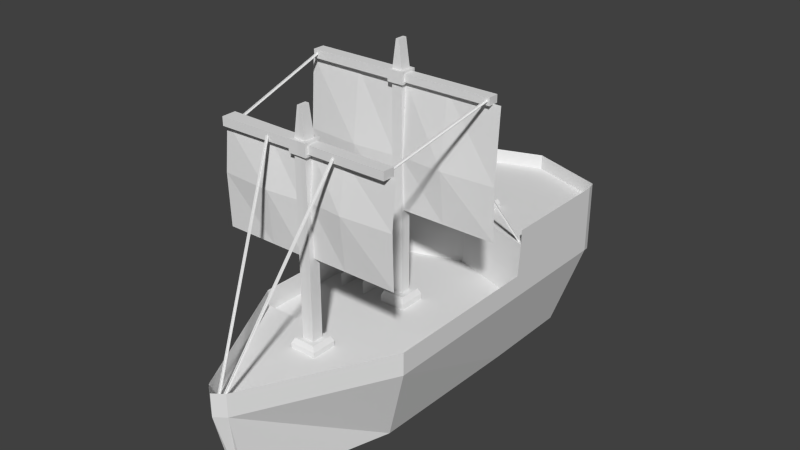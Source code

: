 # Source: ship.blend  (saved by Blender 2.62.0; exported with 4.5.12 LTS)
import bpy
from mathutils import Matrix  # noqa: F401  (used for matrix-valued properties, if any)

bpy.ops.wm.read_factory_settings(use_empty=True)
scene = bpy.context.scene
scene.name = 'Scene'

# ---- collections
col_collection_1 = bpy.data.collections.new('Collection 1'); scene.collection.children.link(col_collection_1)

# ---- world
world_world = bpy.data.worlds.new('World'); scene.world = world_world
world_world.color = (0.05088, 0.05088, 0.05088)
world_world.use_sun_shadow = False
world_world.sun_shadow_jitter_overblur = 0.0
world_world.cycles.sampling_method = 'MANUAL'
world_world.cycles.sample_map_resolution = 256

# ---- meshes
me_cube = bpy.data.meshes.new('Cube')
me_cube.from_pydata([(1.1, 1.097, -1.113), (-1.108, 1.097, -1.113), (1.1, 1.097, 1.095), (-1.108, 1.097, 1.095), (1.0, -0.8421, -1.0), (-1.0, -0.8421, -1.0), (1.0, -0.8421, 1.0), (-1.0, -0.8421, 1.0), (-1.518, -0.7997, -1.518), (-1.518, -0.7997, 1.518), (1.518, -0.7997, -1.518), (1.518, -0.7998, 1.518), (-1.518, -1.275, 1.518), (-1.518, -1.275, -1.518), (1.517, -1.275, 1.518), (1.518, -1.275, -1.518), (-0.004188, 1.097, -1.113), (-0.004188, 1.097, 1.095), (-5.96e-08, -0.8421, -1.0), (-3.576e-07, -0.8421, 1.0), (-2.98e-07, -0.7997, 1.518), (1.192e-07, -0.7997, -1.518), (-6.557e-07, -1.275, 1.518), (5.96e-08, -1.275, -1.518), (1.1, 1.097, -0.008582), (-1.108, 1.097, -0.008582), (1.0, -0.8421, 0.0), (-1.0, -0.8421, 0.0), (-1.518, -0.7997, 0.0), (1.518, -0.7997, 0.0), (-1.518, -1.275, 0.0), (1.518, -1.275, 0.0), (-0.004188, 1.097, -0.008582), (-2.98e-07, -1.275, 0.0), (1.1, 0.6059, -1.113), (-1.108, 0.6059, -1.113), (1.1, 0.6059, 1.095), (-1.108, 0.6059, 1.095), (-0.004188, 0.6059, -1.113), (-0.004188, 0.6059, 1.095), (1.1, 0.6059, -0.008582), (-1.108, 0.6059, -0.008582), (1.1, 0.817, 6.304), (-0.004188, 0.817, 6.304), (-0.004188, 1.097, 6.304), (1.1, 1.097, 6.304), (-6.317, 0.817, 1.095), (-6.317, 0.817, -0.008583), (-6.317, 1.097, -0.008583), (-6.317, 1.097, 1.095), (-1.108, 0.817, -6.321), (-0.004188, 0.817, -6.321), (-0.004188, 1.097, -6.321), (-1.108, 1.097, -6.321), (6.308, 0.817, -1.113), (6.308, 0.817, -0.008584), (6.308, 1.097, -0.008584), (6.308, 1.097, -1.113), (-4.533, 0.817, 4.352), (-3.958, 0.817, 4.927), (-3.958, 1.097, 4.927), (-4.533, 1.097, 4.352), (4.356, 0.8727, 4.52), (4.931, 0.8727, 3.945), (4.931, 1.097, 3.945), (4.356, 1.097, 4.52), (4.525, 0.8727, -4.369), (3.95, 0.8727, -4.944), (3.95, 1.097, -4.944), (4.525, 1.097, -4.369), (-4.365, 0.8727, -4.537), (-4.939, 0.8727, -3.963), (-4.939, 1.097, -3.963), (-4.365, 1.097, -4.537), (-0.004188, 1.097, 6.962), (1.1, 1.097, 6.962), (1.1, 0.817, 6.962), (-0.004188, 0.817, 6.962), (-4.344, 1.097, 5.313), (-4.344, 0.817, 5.313), (-4.533, 0.817, 4.352), (-4.533, 1.097, 4.352), (-4.919, 1.097, 4.738), (-4.919, 0.817, 4.738), (-6.779, 1.097, -0.008583), (-6.779, 1.097, 1.095), (-6.779, 0.817, 1.095), (-6.779, 0.817, -0.008583), (-5.352, 1.097, -4.375), (-4.777, 1.097, -4.95), (-4.777, 0.8727, -4.95), (-5.352, 0.8727, -4.375), (-0.004188, 1.097, -6.821), (-1.108, 1.097, -6.821), (-1.108, 0.817, -6.821), (-0.004188, 0.817, -6.821), (4.367, 1.097, -5.339), (4.942, 1.097, -4.764), (4.942, 0.8727, -4.764), (4.367, 0.8727, -5.339), (6.874, 1.097, -0.008584), (6.874, 1.097, -1.113), (6.874, 0.817, -1.113), (6.874, 0.817, -0.008584), (5.363, 1.097, 4.378), (4.788, 1.097, 4.952), (4.788, 0.8727, 4.952), (5.363, 0.8727, 4.378)], [], [(6, 19, 20, 11), (19, 7, 9, 20), (5, 18, 21, 8), (18, 4, 10, 21), (12, 22, 20, 9), (22, 14, 11, 20), (15, 23, 21, 10), (23, 13, 8, 21), (7, 27, 28, 9), (27, 5, 8, 28), (4, 26, 29, 10), (26, 6, 11, 29), (9, 28, 30, 12), (28, 8, 13, 30), (14, 31, 29, 11), (31, 15, 10, 29), (24, 0, 16, 32), (32, 17, 2, 24), (1, 25, 32, 16), (25, 3, 17, 32), (22, 33, 31, 14), (33, 23, 15, 31), (12, 30, 33, 22), (30, 13, 23, 33), (18, 38, 34, 4), (5, 35, 38, 18), (19, 39, 37, 7), (6, 36, 39, 19), (26, 40, 36, 6), (4, 34, 40, 26), (41, 27, 7, 37), (35, 5, 27, 41), (39, 36, 42, 43), (17, 39, 43, 44), (36, 2, 45, 42), (2, 17, 44, 45), (41, 37, 46, 47), (25, 41, 47, 48), (37, 3, 49, 46), (3, 25, 48, 49), (38, 35, 50, 51), (16, 38, 51, 52), (35, 1, 53, 50), (1, 16, 52, 53), (40, 34, 54, 55), (24, 40, 55, 56), (34, 0, 57, 54), (0, 24, 56, 57), (37, 39, 59, 58), (39, 17, 60, 59), (3, 37, 58, 61), (17, 3, 61, 60), (59, 60, 61, 58), (36, 40, 63, 62), (40, 24, 64, 63), (2, 36, 62, 65), (24, 2, 65, 64), (34, 38, 67, 66), (38, 16, 68, 67), (0, 34, 66, 69), (16, 0, 69, 68), (35, 41, 71, 70), (41, 25, 72, 71), (1, 35, 70, 73), (25, 1, 73, 72), (45, 44, 74, 75), (43, 42, 76, 77), (76, 75, 74, 77), (77, 74, 78, 79), (43, 77, 79, 59), (74, 44, 60, 78), (44, 43, 59, 60), (60, 59, 80, 81), (78, 60, 81, 82), (59, 79, 83, 80), (79, 78, 82, 83), (49, 48, 84, 85), (47, 46, 86, 87), (84, 87, 86, 85), (72, 73, 89, 88), (71, 72, 88, 91), (70, 71, 91, 90), (89, 90, 91, 88), (53, 52, 92, 93), (50, 53, 93, 94), (51, 50, 94, 95), (94, 93, 92, 95), (68, 69, 97, 96), (67, 68, 96, 99), (66, 67, 99, 98), (99, 96, 97, 98), (57, 56, 100, 101), (54, 57, 101, 102), (56, 55, 103, 100), (55, 54, 102, 103), (102, 101, 100, 103), (64, 65, 105, 104), (65, 62, 106, 105), (62, 63, 107, 106), (107, 104, 105, 106), (83, 82, 85, 86), (80, 83, 86, 46), (82, 81, 49, 85), (81, 80, 46, 49), (49, 46, 86, 85), (87, 84, 88, 91), (47, 87, 91, 71), (84, 48, 72, 88), (48, 47, 71, 72), (90, 89, 93, 94), (70, 90, 94, 50), (89, 73, 53, 93), (73, 70, 50, 53), (95, 92, 96, 99), (51, 95, 99, 67), (92, 52, 68, 96), (52, 51, 67, 68), (98, 97, 101, 102), (66, 98, 102, 54), (97, 69, 57, 101), (69, 66, 54, 57), (107, 63, 55, 103), (104, 107, 103, 100), (64, 104, 100, 56), (63, 64, 56, 55), (76, 42, 62, 106), (75, 76, 106, 105), (45, 75, 105, 65), (42, 45, 65, 62)])
_uv = me_cube.uv_layers.new(name='UVMap')
_uv.uv.foreach_set('vector', [0.6797, 0.668, 0.6797, 0.668, 0.6797, 0.668, 0.6797, 0.6641, 0.6797, 0.668, 0.6797, 0.6719, 0.6797, 0.6719, 0.6797, 0.668, 0.6875, 0.6719, 0.6875, 0.668, 0.6875, 0.668, 0.6875, 0.6719, 0.6875, 0.668, 0.6875, 0.668, 0.6875, 0.6641, 0.6875, 0.668, 0.6602, 0.6758, 0.6602, 0.6719, 0.6602, 0.6719, 0.6602, 0.6758, 0.6602, 0.6719, 0.6602, 0.6719, 0.6602, 0.6719, 0.6602, 0.6719, 0.6523, 0.6797, 0.6523, 0.6758, 0.6523, 0.6758, 0.6523, 0.6797, 0.6523, 0.6758, 0.6523, 0.668, 0.6523, 0.668, 0.6523, 0.6758, 0.6797, 0.6719, 0.6836, 0.6719, 0.6836, 0.6719, 0.6797, 0.6719, 0.6836, 0.6719, 0.6875, 0.6719, 0.6875, 0.6719, 0.6836, 0.6719, 0.6875, 0.668, 0.6836, 0.668, 0.6836, 0.6641, 0.6875, 0.6641, 0.6836, 0.668, 0.6797, 0.668, 0.6797, 0.6641, 0.6836, 0.6641, 0.6484, 0.6797, 0.6484, 0.6758, 0.6523, 0.6758, 0.6523, 0.6797, 0.6484, 0.6758, 0.6484, 0.668, 0.6523, 0.668, 0.6523, 0.6758, 0.6602, 0.6719, 0.6602, 0.668, 0.6602, 0.668, 0.6602, 0.6719, 0.6602, 0.668, 0.6602, 0.6641, 0.6602, 0.6641, 0.6602, 0.668, 0.8086, 0.9375, 0.8086, 0.9336, 0.8125, 0.9336, 0.8086, 0.9375, 0.8086, 0.9375, 0.8086, 0.9375, 0.8047, 0.9375, 0.8086, 0.9375, 0.8125, 0.9336, 0.8125, 0.9375, 0.8086, 0.9375, 0.8125, 0.9336, 0.8125, 0.9375, 0.8125, 0.9414, 0.8086, 0.9375, 0.8086, 0.9375, 0.6719, 0.668, 0.6758, 0.668, 0.6758, 0.6719, 0.6719, 0.6719, 0.6758, 0.668, 0.6797, 0.668, 0.6797, 0.6719, 0.6758, 0.6719, 0.6719, 0.6641, 0.6758, 0.6641, 0.6758, 0.668, 0.6719, 0.668, 0.6758, 0.6641, 0.6797, 0.6641, 0.6797, 0.668, 0.6758, 0.668, 0.6484, 0.668, 0.6523, 0.668, 0.6523, 0.668, 0.6484, 0.668, 0.6484, 0.6641, 0.6523, 0.6641, 0.6523, 0.668, 0.6484, 0.668, 0.6445, 0.6719, 0.6484, 0.6719, 0.6484, 0.6719, 0.6445, 0.6719, 0.6445, 0.668, 0.6484, 0.668, 0.6484, 0.6719, 0.6445, 0.6719, 0.6445, 0.668, 0.6484, 0.668, 0.6484, 0.668, 0.6445, 0.668, 0.6445, 0.6641, 0.6484, 0.6641, 0.6484, 0.668, 0.6445, 0.668, 0.668, 0.668, 0.6719, 0.668, 0.6719, 0.668, 0.668, 0.668, 0.668, 0.6641, 0.6719, 0.6641, 0.6719, 0.668, 0.668, 0.668, 0.6328, 0.6016, 0.6289, 0.6016, 0.625, 0.5898, 0.625, 0.5898, 0.6367, 0.6211, 0.6367, 0.6211, 0.6367, 0.6367, 0.6367, 0.6367, 0.6328, 0.6211, 0.6328, 0.6211, 0.6328, 0.6328, 0.6328, 0.6328, 0.6602, 0.6055, 0.6641, 0.6055, 0.6602, 0.6211, 0.6562, 0.6172, 0.6328, 0.6055, 0.6328, 0.6016, 0.6445, 0.5977, 0.6484, 0.6016, 0.625, 0.6367, 0.625, 0.6367, 0.625, 0.6211, 0.625, 0.6211, 0.6289, 0.6211, 0.6328, 0.6211, 0.6328, 0.6328, 0.6289, 0.6328, 0.668, 0.6094, 0.668, 0.6055, 0.6797, 0.6094, 0.6797, 0.6133, 0.6328, 0.6055, 0.6367, 0.6055, 0.6406, 0.6211, 0.6367, 0.6211, 0.6289, 0.6328, 0.6289, 0.6328, 0.6289, 0.6211, 0.6289, 0.6211, 0.625, 0.6367, 0.625, 0.6367, 0.625, 0.625, 0.625, 0.625, 0.668, 0.6016, 0.668, 0.6016, 0.6719, 0.5898, 0.6719, 0.5898, 0.6289, 0.6055, 0.6289, 0.6094, 0.6172, 0.6133, 0.6172, 0.6094, 0.6602, 0.6328, 0.6602, 0.6328, 0.6602, 0.625, 0.6602, 0.625, 0.6562, 0.6367, 0.6602, 0.6367, 0.6602, 0.6523, 0.6602, 0.6523, 0.6641, 0.6016, 0.6641, 0.6055, 0.6484, 0.5977, 0.6523, 0.5977, 0.6641, 0.6328, 0.6602, 0.6367, 0.6602, 0.6211, 0.6641, 0.6211, 0.6211, 0.6211, 0.625, 0.6211, 0.625, 0.6367, 0.6211, 0.6367, 0.6406, 0.6367, 0.6406, 0.6367, 0.6406, 0.625, 0.6406, 0.625, 0.6641, 0.6055, 0.668, 0.6094, 0.6719, 0.6172, 0.6719, 0.6211, 0.6484, 0.6328, 0.6484, 0.6328, 0.6484, 0.6289, 0.6484, 0.6289, 0.6289, 0.6016, 0.6289, 0.6055, 0.6172, 0.5977, 0.6172, 0.5977, 0.6328, 0.6211, 0.6328, 0.6211, 0.6328, 0.6328, 0.6328, 0.6328, 0.625, 0.6211, 0.6289, 0.6211, 0.6289, 0.6328, 0.625, 0.6328, 0.6641, 0.6055, 0.6602, 0.6055, 0.6523, 0.6133, 0.6484, 0.6094, 0.6289, 0.6094, 0.6328, 0.6055, 0.625, 0.6211, 0.625, 0.6211, 0.6562, 0.6367, 0.6602, 0.6367, 0.6602, 0.6445, 0.6602, 0.6445, 0.6367, 0.6328, 0.6328, 0.6328, 0.6328, 0.6211, 0.6367, 0.6211, 0.668, 0.6016, 0.6641, 0.6016, 0.6562, 0.5898, 0.6602, 0.5898, 0.6367, 0.6055, 0.6328, 0.6055, 0.6484, 0.6094, 0.6445, 0.6133, 0.6562, 0.6367, 0.6562, 0.6367, 0.6562, 0.625, 0.6562, 0.625, 0.6406, 0.6367, 0.6367, 0.6367, 0.6367, 0.625, 0.6406, 0.625, 0.668, 0.6055, 0.668, 0.6016, 0.6797, 0.5977, 0.6797, 0.5977, 0.8008, 0.9492, 0.8047, 0.9531, 0.8047, 0.9531, 0.8008, 0.9531, 0.7695, 0.9219, 0.7695, 0.9219, 0.7695, 0.9219, 0.7695, 0.918, 0.6602, 0.6484, 0.6602, 0.6484, 0.6602, 0.6484, 0.6602, 0.6484, 0.6562, 0.6562, 0.6562, 0.6562, 0.6562, 0.6445, 0.6562, 0.6445, 0.625, 0.5898, 0.625, 0.5859, 0.6367, 0.5898, 0.6367, 0.5898, 0.6602, 0.6211, 0.6602, 0.6211, 0.6719, 0.6211, 0.6719, 0.6211, 0.6641, 0.6406, 0.6641, 0.6406, 0.6641, 0.6289, 0.6641, 0.6289, 0.6641, 0.6289, 0.6641, 0.6289, 0.6641, 0.625, 0.6641, 0.625, 0.8164, 0.9531, 0.8164, 0.9531, 0.8164, 0.9492, 0.8164, 0.9531, 0.7812, 0.9219, 0.7812, 0.9219, 0.7852, 0.9219, 0.7852, 0.9219, 0.6562, 0.6445, 0.6562, 0.6445, 0.6562, 0.6445, 0.6562, 0.6445, 0.8242, 0.9453, 0.8242, 0.9414, 0.8281, 0.9414, 0.8242, 0.9453, 0.793, 0.9336, 0.7891, 0.9297, 0.793, 0.9297, 0.793, 0.9297, 0.6562, 0.6328, 0.6562, 0.6328, 0.6562, 0.6328, 0.6562, 0.6328, 0.8242, 0.9297, 0.8242, 0.9297, 0.8242, 0.9297, 0.8281, 0.9297, 0.6562, 0.625, 0.6562, 0.625, 0.6562, 0.6211, 0.6562, 0.6211, 0.7891, 0.9453, 0.793, 0.9414, 0.793, 0.9453, 0.793, 0.9453, 0.6602, 0.625, 0.6602, 0.625, 0.6602, 0.6211, 0.6602, 0.6211, 0.8164, 0.9219, 0.8164, 0.9219, 0.8164, 0.918, 0.8164, 0.9219, 0.625, 0.625, 0.625, 0.625, 0.625, 0.6211, 0.625, 0.6211, 0.7812, 0.9531, 0.7852, 0.9531, 0.7852, 0.9531, 0.7812, 0.9531, 0.6602, 0.6328, 0.6602, 0.6328, 0.6602, 0.6367, 0.6602, 0.6367, 0.8047, 0.9219, 0.8008, 0.9219, 0.8008, 0.9219, 0.8047, 0.918, 0.6602, 0.6445, 0.6602, 0.6445, 0.6602, 0.6484, 0.6602, 0.6484, 0.7695, 0.9531, 0.7695, 0.9531, 0.7695, 0.9531, 0.7695, 0.9531, 0.6602, 0.6484, 0.6602, 0.6484, 0.6602, 0.6484, 0.6602, 0.6484, 0.7969, 0.9297, 0.793, 0.9297, 0.793, 0.9297, 0.793, 0.9297, 0.6602, 0.6523, 0.6602, 0.6523, 0.6602, 0.6523, 0.6602, 0.6523, 0.6602, 0.625, 0.6602, 0.625, 0.6602, 0.625, 0.6602, 0.625, 0.7617, 0.9414, 0.7617, 0.9453, 0.7617, 0.9453, 0.7578, 0.9414, 0.6602, 0.6211, 0.6602, 0.6211, 0.6602, 0.625, 0.6602, 0.625, 0.793, 0.9414, 0.7969, 0.9453, 0.793, 0.9453, 0.793, 0.9414, 0.625, 0.6328, 0.6289, 0.6328, 0.6289, 0.6367, 0.625, 0.6367, 0.7617, 0.9297, 0.7617, 0.9297, 0.7578, 0.9297, 0.7617, 0.9297, 0.6602, 0.6367, 0.6602, 0.6367, 0.6602, 0.6367, 0.6602, 0.6367, 0.6562, 0.6445, 0.6562, 0.6445, 0.6562, 0.6328, 0.6562, 0.6328, 0.6406, 0.5898, 0.6406, 0.5898, 0.6484, 0.5977, 0.6445, 0.5977, 0.6719, 0.6211, 0.6719, 0.6172, 0.6797, 0.6133, 0.6797, 0.6133, 0.6641, 0.625, 0.6641, 0.625, 0.6641, 0.625, 0.6641, 0.625, 0.6641, 0.625, 0.6641, 0.625, 0.6641, 0.6211, 0.6641, 0.6211, 0.6562, 0.6328, 0.6562, 0.6328, 0.6562, 0.6211, 0.6562, 0.6211, 0.6484, 0.6016, 0.6484, 0.5977, 0.6484, 0.6133, 0.6484, 0.6094, 0.6836, 0.6094, 0.6797, 0.6094, 0.6797, 0.5977, 0.6836, 0.5977, 0.6367, 0.6367, 0.6367, 0.6367, 0.6367, 0.625, 0.6367, 0.625, 0.6602, 0.625, 0.6602, 0.625, 0.6602, 0.6328, 0.6602, 0.6328, 0.6445, 0.6133, 0.6484, 0.6133, 0.6406, 0.6211, 0.6406, 0.6211, 0.6797, 0.5977, 0.6797, 0.5977, 0.6719, 0.5898, 0.6719, 0.5898, 0.6641, 0.6289, 0.6641, 0.6289, 0.6641, 0.6211, 0.6641, 0.6211, 0.6602, 0.6367, 0.6602, 0.6367, 0.6602, 0.6484, 0.6602, 0.6484, 0.6367, 0.6211, 0.6367, 0.6211, 0.625, 0.6211, 0.625, 0.6211, 0.6719, 0.5859, 0.6719, 0.5898, 0.6602, 0.5898, 0.6602, 0.5859, 0.6484, 0.6289, 0.6484, 0.6289, 0.6484, 0.6367, 0.6484, 0.6367, 0.6602, 0.6484, 0.6602, 0.6484, 0.6602, 0.6523, 0.6602, 0.6523, 0.625, 0.6211, 0.625, 0.6211, 0.6172, 0.6133, 0.6172, 0.6133, 0.6562, 0.5898, 0.6562, 0.5898, 0.6523, 0.5977, 0.6484, 0.5977, 0.6211, 0.625, 0.6211, 0.625, 0.6211, 0.6367, 0.6211, 0.6367, 0.6133, 0.5977, 0.6172, 0.5977, 0.6172, 0.6094, 0.6133, 0.6094, 0.6602, 0.6367, 0.6602, 0.6367, 0.6602, 0.625, 0.6602, 0.625, 0.6484, 0.6094, 0.6484, 0.6094, 0.6484, 0.5977, 0.6484, 0.5977, 0.6562, 0.6367, 0.6562, 0.6367, 0.6562, 0.6289, 0.6562, 0.6289, 0.625, 0.5898, 0.625, 0.5898, 0.6172, 0.5977, 0.6172, 0.5977, 0.6602, 0.6484, 0.6602, 0.6484, 0.6602, 0.6367, 0.6602, 0.6367, 0.6562, 0.6172, 0.6562, 0.6211, 0.6484, 0.6133, 0.6523, 0.6133, 0.6641, 0.6211, 0.6641, 0.6211, 0.6641, 0.6289, 0.6641, 0.6289])
me_cube.use_remesh_preserve_volume = False
me_cube.use_remesh_preserve_attributes = False
me_cube.use_mirror_vertex_groups = False
me_cube.update()
me_cube_001 = bpy.data.meshes.new('Cube.001')
me_cube_001.from_pydata([(0.5185, 1.244, -1.0), (0.5185, -0.8405, -1.056), (-0.669, -0.8405, -1.056), (-0.669, 1.244, -1.0), (1.0, 1.404, 0.004368), (1.0, -0.6357, 0.004368), (-1.0, -0.6357, 0.004368), (-1.0, 1.404, 0.004368), (-0.1615, 2.907, -1.0), (-0.1277, 3.066, 0.004368), (0.01094, 2.907, -1.0), (0.1277, 3.066, 0.004368), (-0.669, -2.029, -1.056), (-1.0, -2.189, 0.004368), (0.5185, -2.029, -1.056), (1.0, -2.189, 0.004368), (-1.0, -2.189, 0.6878), (1.0, -2.189, 0.6878), (1.0, -0.7081, 0.6878), (-1.0, -0.7081, 0.6878), (-0.9645, -2.313, -0.03205), (-0.9645, -2.313, 0.6878), (0.9645, -2.313, 0.6878), (0.9645, -2.313, -0.03205), (-0.3228, -2.154, -1.036), (0.3228, -2.154, -1.036), (-0.9645, -2.313, 0.3097), (-7.451e-07, -2.65, 0.6878), (0.9645, -2.313, 0.3097), (-2.345e-07, -2.122, -1.036), (0.6437, -2.233, -0.5342), (-0.6437, -2.233, -0.5342), (-7.451e-07, -2.65, -0.03205), (-7.451e-07, -2.65, 0.3097), (-4.619e-07, -2.57, -0.5342), (-0.06644, -0.8405, -1.189), (-0.06643, 1.244, -1.133), (0.01487, -0.9576, 0.004368), (0.01487, 1.404, 0.004368), (0.001898, 3.161, 0.004368), (-0.07398, 2.907, -1.0), (-0.06644, -2.029, -1.056), (0.01487, -2.189, 0.6878), (0.01487, -1.03, 0.6878), (0.001898, 3.161, 0.2892), (0.1277, 3.066, 0.2892), (-0.1277, 3.066, 0.2892), (-1.0, 1.404, 0.2892), (-1.0, -0.6719, 0.2892), (1.0, -0.6719, 0.2892), (1.0, 1.404, 0.2892), (-0.1613, 0.4075, 0.004368), (0.006595, 0.4075, 0.004368), (0.1696, 0.4075, 0.004368), (-0.1613, 0.07003, 0.004368), (0.006595, 0.06631, 0.004368), (0.1696, 0.07003, 0.004368), (0.1696, 0.07003, 0.07725), (0.1696, 0.4075, 0.07725), (-0.1613, 0.4075, 0.07725), (-0.1613, 0.07003, 0.07725), (0.006595, 0.06631, 0.07725), (0.006595, 0.4075, 0.07725), (0.006317, 0.3787, 0.1492), (-0.1331, 0.3787, 0.1492), (0.1416, 0.3787, 0.1492), (0.006316, 0.09551, 0.1492), (-0.1331, 0.09859, 0.1492), (0.1416, 0.09859, 0.1492), (0.07156, 0.3066, 0.1492), (0.07156, 0.1701, 0.1492), (-0.06232, 0.1701, 0.1492), (-0.06232, 0.3066, 0.1492), (0.005619, 0.1686, 0.1492), (0.005619, 0.3066, 0.1492), (-0.06232, 0.3066, 2.679), (0.005619, 0.3066, 2.679), (0.07156, 0.3066, 2.679), (-0.06232, 0.1701, 2.679), (0.005619, 0.1686, 2.679), (0.07156, 0.1701, 2.679), (0.1052, 0.3413, 2.701), (0.1052, 0.1357, 2.701), (-0.09633, 0.3413, 2.701), (-0.09633, 0.1357, 2.701), (0.005954, 0.1335, 2.701), (0.005954, 0.3413, 2.701), (0.005954, 0.3413, 2.843), (-0.09633, 0.3413, 2.843), (0.1052, 0.3413, 2.843), (0.005954, 0.1335, 2.843), (-0.09633, 0.1357, 2.843), (0.1052, 0.1357, 2.843), (0.1052, 0.3124, 2.823), (0.1052, 0.1646, 2.823), (-0.09633, 0.3039, 2.817), (-0.09633, 0.1731, 2.817), (0.1052, 0.1646, 2.721), (-0.09633, 0.1731, 2.726), (0.1052, 0.3124, 2.721), (-0.09633, 0.3039, 2.726), (1.198, 0.3124, 2.721), (1.198, 0.1646, 2.721), (-1.189, 0.1731, 2.726), (-1.189, 0.3039, 2.726), (-1.189, 0.3039, 2.817), (1.198, 0.3124, 2.823), (-1.189, 0.1731, 2.817), (1.198, 0.1646, 2.823), (0.109, 3.003, 0.09081), (0.001898, 3.098, 0.09081), (-0.104, 3.003, 0.09081), (-0.9764, 1.404, 0.09081), (0.01487, 1.404, 0.09081), (0.9813, 1.404, 0.09081), (-0.1513, 1.864, 0.09081), (-0.1527, 1.544, 0.09081), (0.1796, 1.864, 0.09081), (0.1947, 1.544, 0.09081), (0.005118, 1.544, 0.09081), (0.002622, 1.861, 0.09081), (0.002622, 1.861, 0.1567), (0.1796, 1.864, 0.1567), (-0.1513, 1.864, 0.1567), (-0.1527, 1.544, 0.1567), (0.005118, 1.544, 0.1567), (0.1947, 1.544, 0.1567), (-0.1198, 1.833, 0.2159), (-0.1209, 1.574, 0.2159), (0.1477, 1.833, 0.2159), (0.1599, 1.574, 0.2159), (0.00663, 1.574, 0.2159), (0.004613, 1.83, 0.2159), (0.08721, 1.775, 0.2159), (0.008385, 1.773, 0.2159), (-0.06016, 1.775, 0.2159), (0.009496, 1.632, 0.2159), (-0.06078, 1.632, 0.2159), (0.09392, 1.632, 0.2159), (-0.06016, 1.775, 2.335), (-0.06078, 1.632, 2.335), (0.08721, 1.775, 2.335), (0.09392, 1.632, 2.335), (0.009496, 1.632, 2.335), (0.008385, 1.773, 2.335), (0.005935, 1.81, 2.364), (0.1265, 1.813, 2.364), (-0.09891, 1.813, 2.364), (0.007635, 1.595, 2.364), (-0.09985, 1.595, 2.364), (0.1368, 1.595, 2.364), (-0.09891, 1.813, 2.519), (-0.09985, 1.595, 2.519), (0.1368, 1.595, 2.519), (0.1265, 1.813, 2.519), (0.007635, 1.595, 2.519), (0.005935, 1.81, 2.519), (0.1352, 1.629, 2.389), (0.1352, 1.629, 2.495), (0.1281, 1.778, 2.495), (0.1281, 1.778, 2.389), (-0.09908, 1.774, 2.492), (-0.09908, 1.774, 2.392), (-0.09969, 1.633, 2.492), (-0.09969, 1.633, 2.392), (1.102, 1.614, 2.389), (1.097, 1.793, 2.389), (-1.065, 1.774, 2.392), (-1.07, 1.633, 2.392), (-1.07, 1.633, 2.492), (-1.065, 1.774, 2.492), (1.097, 1.793, 2.495), (1.102, 1.614, 2.495), (-0.2294, -1.103, 0.6878), (0.007266, -1.116, 0.6878), (0.237, -1.103, 0.6878), (0.237, -1.386, 0.6878), (0.007266, -1.386, 0.6878), (-0.2294, -1.386, 0.6878), (-0.2294, -1.386, 0.7267), (0.007266, -1.386, 0.7267), (0.237, -1.386, 0.7267), (0.237, -1.103, 0.7267), (0.007266, -1.116, 0.7267), (-0.2294, -1.103, 0.7267), (-0.2015, -1.121, 0.7827), (0.006991, -1.132, 0.7827), (0.2094, -1.121, 0.7827), (0.2094, -1.37, 0.7827), (0.006991, -1.37, 0.7827), (-0.2015, -1.37, 0.7827), (-0.04119, -1.226, 0.7827), (0.00541, -1.226, 0.7827), (0.05065, -1.226, 0.7827), (0.05065, -1.171, 0.7827), (0.00541, -1.173, 0.7827), (-0.04119, -1.171, 0.7827), (-0.04119, -1.171, 1.089), (0.00541, -1.173, 1.089), (0.05065, -1.171, 1.089), (0.05065, -1.226, 1.089), (0.00541, -1.226, 1.089), (-0.04119, -1.226, 1.089), (-0.04119, -1.226, 1.174), (0.00541, -1.226, 1.128), (0.05065, -1.226, 1.174), (0.05065, -1.171, 1.174), (0.00541, -1.173, 1.128), (-0.04119, -1.171, 1.174), (0.08297, 1.771, 2.519), (0.008649, 1.769, 2.519), (-0.05599, 1.771, 2.519), (-0.05657, 1.636, 2.519), (0.009697, 1.636, 2.519), (0.0893, 1.636, 2.519), (0.06926, 0.3043, 2.843), (0.06926, 0.1725, 2.843), (-0.05999, 0.3043, 2.843), (-0.05999, 0.1725, 2.843), (0.005596, 0.171, 2.843), (0.005596, 0.3043, 2.843), (-0.01034, 1.646, 2.871), (-0.01015, 1.761, 2.871), (0.03649, 1.761, 2.871), (0.03862, 1.646, 2.871), (0.0119, 1.646, 2.871), (0.01155, 1.76, 2.871), (-0.01698, 0.296, 3.175), (0.005172, 0.296, 3.175), (0.02668, 0.296, 3.175), (-0.01698, 0.1807, 3.175), (0.005172, 0.1794, 3.175), (0.02668, 0.1807, 3.175), (0.425, 0.4326, 0.004368), (0.425, 0.06254, 0.004368), (0.7446, 0.08174, 0.004368), (0.7446, 0.454, 0.004368), (0.7446, 0.08174, 0.1804), (0.7446, 0.454, 0.1804), (0.425, 0.06254, 0.1804), (0.425, 0.4326, 0.1804), (0.9645, -2.313, 0.8749), (-7.451e-07, -2.65, 0.8749), (-0.9645, -2.313, 0.8749), (1.0, -2.189, 0.8749), (-1.0, -2.189, 0.8749), (-1.0, -0.7081, 0.8749), (1.0, -0.7081, 0.8749), (-0.04906, 0.2368, 2.733), (-0.04906, 0.2715, 1.206), (-1.284, 0.2715, 1.206), (-1.284, 0.2368, 2.733), (-0.612, 0.2715, 1.206), (-0.04906, 0.2938, 1.856), (-0.612, 0.2368, 2.733), (-1.284, 0.2938, 1.856), (-0.612, 0.3356, 1.856), (0.609, 0.3356, 1.846), (0.04607, 0.2938, 1.846), (0.609, 0.2368, 2.723), (1.281, 0.2938, 1.846), (0.6211, 0.2715, 1.196), (0.04607, 0.2368, 2.723), (0.0582, 0.2715, 1.196), (1.293, 0.2715, 1.196), (1.281, 0.2368, 2.723), (1.138, 1.699, 2.394), (1.138, 1.734, 1.19), (0.0582, 1.734, 1.19), (0.0582, 1.699, 2.394), (0.4986, 1.734, 1.19), (1.138, 1.756, 1.84), (0.4986, 1.699, 2.394), (0.0582, 1.756, 1.84), (0.4986, 1.798, 1.84), (-0.4894, 1.772, 1.845), (-1.129, 1.73, 1.845), (-0.4894, 1.673, 2.4), (-0.04906, 1.73, 1.845), (-0.4894, 1.708, 1.196), (-1.129, 1.673, 2.4), (-1.129, 1.708, 1.196), (-0.04906, 1.708, 1.196), (-0.04906, 1.673, 2.4), (0.01487, -0.9938, 0.2892), (-0.9607, -0.7831, 0.6633), (-0.04948, 0.1546, 2.797), (-0.005944, 0.1546, 2.797), (-0.9172, -0.7831, 0.6633), (-0.9389, -0.7613, 0.6633), (-0.02771, 0.1763, 2.797), (-0.02771, 0.1328, 2.797), (-0.9389, -0.8048, 0.6633), (0.9133, -0.8048, 0.6564), (0.02097, 0.1311, 2.79), (0.02097, 0.1747, 2.79), (0.9133, -0.7613, 0.6564), (0.935, -0.7831, 0.6564), (0.04274, 0.1529, 2.79), (-0.0007968, 0.1529, 2.79), (0.8915, -0.7831, 0.6564), (1.134, 0.3053, 2.775), (0.984, 1.623, 2.451), (1.028, 1.623, 2.451), (1.177, 0.3053, 2.775), (1.156, 0.3053, 2.753), (1.006, 1.623, 2.43), (1.006, 1.623, 2.473), (1.156, 0.3053, 2.797), (-1.151, 0.3025, 2.797), (-1.032, 1.623, 2.473), (-1.032, 1.623, 2.43), (-1.151, 0.3025, 2.753), (-1.129, 0.3025, 2.775), (-1.01, 1.623, 2.451), (-1.053, 1.623, 2.451), (-1.173, 0.3025, 2.775), (0.4347, 1.771, 2.471), (-0.01775, 3.123, -0.01086), (0.02578, 3.123, -0.01086), (0.4783, 1.771, 2.471), (0.4565, 1.771, 2.449), (0.004017, 3.144, -0.01086), (0.004017, 3.101, -0.01086), (0.4565, 1.771, 2.493), (-0.4346, 1.761, 2.493), (0.004017, 3.101, -0.01086), (0.004017, 3.144, -0.01086), (-0.4346, 1.761, 2.449), (-0.4129, 1.761, 2.471), (0.02578, 3.123, -0.01086), (-0.01775, 3.123, -0.01086), (-0.4564, 1.761, 2.471)], [], [(0, 4, 5, 1), (2, 6, 7, 3), (3, 7, 9, 8), (4, 0, 10, 11), (6, 2, 12, 13), (1, 5, 15, 14), (26, 16, 13), (20, 26, 13), (26, 21, 16), (21, 27, 16), (27, 22, 17), (28, 15, 17), (22, 28, 17), (28, 23, 15), (25, 29, 14), (29, 24, 12), (30, 14, 15), (23, 30, 15), (30, 25, 14), (31, 13, 12), (24, 31, 12), (31, 20, 13), (32, 23, 28, 33), (20, 32, 33, 26), (33, 28, 22, 27), (26, 33, 27, 21), (30, 23, 32, 34), (25, 30, 34, 29), (34, 32, 20, 31), (29, 34, 31, 24), (36, 0, 1, 35), (35, 2, 3, 36), (0, 36, 40, 10), (36, 3, 8, 40), (10, 40, 39, 11), (40, 8, 9, 39), (2, 35, 41, 12), (35, 1, 14, 41), (17, 42, 27), (42, 16, 27), (12, 41, 29), (41, 14, 29), (11, 39, 44, 45), (39, 9, 46, 44), (11, 45, 50, 4), (7, 47, 46, 9), (6, 48, 47, 7), (4, 50, 49, 5), (38, 7, 51, 52), (4, 38, 52, 53), (6, 37, 55, 54), (37, 5, 56, 55), (7, 6, 54, 51), (56, 53, 58, 57), (51, 54, 60, 59), (55, 56, 57, 61), (54, 55, 61, 60), (53, 52, 62, 58), (52, 51, 59, 62), (62, 59, 64, 63), (58, 62, 63, 65), (60, 61, 66, 67), (61, 57, 68, 66), (59, 60, 67, 64), (57, 58, 65, 68), (68, 65, 69, 70), (64, 67, 71, 72), (66, 68, 70, 73), (67, 66, 73, 71), (65, 63, 74, 69), (63, 64, 72, 74), (74, 72, 75, 76), (69, 74, 76, 77), (71, 73, 79, 78), (73, 70, 80, 79), (72, 71, 78, 75), (70, 69, 77, 80), (80, 77, 81, 82), (75, 78, 84, 83), (79, 80, 82, 85), (78, 79, 85, 84), (77, 76, 86, 81), (76, 75, 83, 86), (86, 83, 88, 87), (81, 86, 87, 89), (84, 85, 90, 91), (85, 82, 92, 90), (89, 92, 94, 93), (91, 88, 95, 96), (92, 82, 97, 94), (84, 91, 96, 98), (81, 89, 93, 99), (88, 83, 100, 95), (83, 84, 98, 100), (82, 81, 99, 97), (97, 99, 101, 102), (100, 98, 103, 104), (95, 100, 104, 105), (99, 93, 106, 101), (98, 96, 107, 103), (94, 97, 102, 108), (96, 95, 105, 107), (93, 94, 108, 106), (104, 103, 107, 105), (102, 101, 106, 108), (11, 39, 110, 109), (39, 9, 111, 110), (7, 38, 113, 112), (38, 4, 114, 113), (4, 11, 109, 114), (9, 7, 112, 111), (111, 112, 116, 115), (114, 109, 117, 118), (113, 114, 118, 119), (112, 113, 119, 116), (110, 111, 115, 120), (109, 110, 120, 117), (117, 120, 121, 122), (120, 115, 123, 121), (116, 119, 125, 124), (119, 118, 126, 125), (118, 117, 122, 126), (115, 116, 124, 123), (123, 124, 128, 127), (126, 122, 129, 130), (125, 126, 130, 131), (124, 125, 131, 128), (121, 123, 127, 132), (122, 121, 132, 129), (129, 132, 134, 133), (132, 127, 135, 134), (128, 131, 136, 137), (131, 130, 138, 136), (130, 129, 133, 138), (127, 128, 137, 135), (135, 137, 140, 139), (138, 133, 141, 142), (136, 138, 142, 143), (137, 136, 143, 140), (134, 135, 139, 144), (133, 134, 144, 141), (141, 144, 145, 146), (144, 139, 147, 145), (140, 143, 148, 149), (143, 142, 150, 148), (142, 141, 146, 150), (139, 140, 149, 147), (148, 150, 153, 155), (149, 148, 155, 152), (145, 147, 151, 156), (146, 145, 156, 154), (153, 150, 157, 158), (154, 153, 158, 159), (146, 154, 159, 160), (151, 147, 162, 161), (152, 151, 161, 163), (149, 152, 163, 164), (147, 149, 164, 162), (150, 146, 160, 157), (157, 160, 166, 165), (162, 164, 168, 167), (164, 163, 169, 168), (163, 161, 170, 169), (161, 162, 167, 170), (160, 159, 171, 166), (159, 158, 172, 171), (158, 157, 165, 172), (167, 168, 169, 170), (165, 166, 171, 172), (43, 19, 173, 174), (18, 43, 174, 175), (42, 17, 176, 177), (16, 42, 177, 178), (19, 16, 178, 173), (17, 18, 175, 176), (176, 175, 182, 181), (173, 178, 179, 184), (178, 177, 180, 179), (177, 176, 181, 180), (175, 174, 183, 182), (174, 173, 184, 183), (183, 184, 185, 186), (182, 183, 186, 187), (180, 181, 188, 189), (179, 180, 189, 190), (184, 179, 190, 185), (181, 182, 187, 188), (188, 187, 194, 193), (185, 190, 191, 196), (190, 189, 192, 191), (189, 188, 193, 192), (187, 186, 195, 194), (186, 185, 196, 195), (195, 196, 197, 198), (194, 195, 198, 199), (192, 193, 200, 201), (191, 192, 201, 202), (196, 191, 202, 197), (193, 194, 199, 200), (200, 199, 206, 205), (197, 202, 203, 208), (202, 201, 204, 203), (201, 200, 205, 204), (199, 198, 207, 206), (198, 197, 208, 207), (207, 208, 203, 204), (206, 207, 204, 205), (154, 156, 210, 209), (156, 151, 211, 210), (152, 155, 213, 212), (155, 153, 214, 213), (153, 154, 209, 214), (151, 152, 212, 211), (92, 89, 215, 216), (88, 91, 218, 217), (90, 92, 216, 219), (91, 90, 219, 218), (89, 87, 220, 215), (87, 88, 217, 220), (211, 212, 221, 222), (214, 209, 223, 224), (213, 214, 224, 225), (212, 213, 225, 221), (210, 211, 222, 226), (209, 210, 226, 223), (221, 225, 226, 222), (225, 224, 223, 226), (220, 217, 227, 228), (215, 220, 228, 229), (218, 219, 231, 230), (219, 216, 232, 231), (217, 218, 230, 227), (216, 215, 229, 232), (228, 227, 230, 231), (229, 228, 231, 232), (53, 56, 234, 233), (56, 5, 235, 234), (4, 53, 233, 236), (5, 4, 236, 235), (234, 235, 236, 233), (236, 238, 237, 235), (235, 237, 239, 234), (234, 239, 240, 233), (27, 22, 241, 242), (21, 27, 242, 243), (22, 17, 244, 241), (21, 243, 245, 16), (16, 245, 246, 19), (18, 247, 244, 17), (252, 249, 253, 256), (250, 252, 256, 255), (256, 253, 248, 254), (255, 256, 254, 251), (258, 257, 259, 262), (257, 260, 265, 259), (263, 261, 257, 258), (261, 264, 260, 257), (270, 267, 271, 274), (268, 270, 274, 273), (274, 271, 266, 272), (273, 274, 272, 269), (276, 275, 277, 280), (275, 278, 283, 277), (281, 279, 275, 276), (279, 282, 278, 275), (49, 17, 15), (5, 49, 15), (49, 18, 17), (48, 13, 16), (19, 48, 16), (48, 6, 13), (37, 284, 49, 5), (284, 43, 18, 49), (6, 48, 284, 37), (48, 19, 43, 284), (287, 286, 285, 288), (290, 291, 292, 289), (295, 294, 293, 296), (298, 299, 300, 297), (303, 302, 301, 304), (306, 307, 308, 305), (311, 310, 309, 312), (314, 315, 316, 313), (319, 318, 317, 320), (322, 323, 324, 321), (327, 326, 325, 328), (330, 331, 332, 329)])
_uv = me_cube_001.uv_layers.new(name='UVMap')
_uv.uv.foreach_set('vector', [0.457, 0.2148, 0.332, 0.2148, 0.332, 0.4727, 0.457, 0.4883, 0.457, 0.4883, 0.332, 0.4727, 0.332, 0.207, 0.457, 0.207, 0.457, 0.207, 0.332, 0.207, 0.332, 0.0, 0.457, 0.01953, 0.332, 0.2148, 0.457, 0.2148, 0.457, 0.02344, 0.332, 0.003906, 0.332, 0.4727, 0.457, 0.4883, 0.4609, 0.6523, 0.332, 0.668, 0.457, 0.4883, 0.332, 0.4727, 0.332, 0.668, 0.4609, 0.6523, 0.2891, 0.6797, 0.2773, 0.6719, 0.3008, 0.6719, 0.2148, 0.6914, 0.1992, 0.6914, 0.2109, 0.6836, 0.2891, 0.6797, 0.2773, 0.6797, 0.2773, 0.6719, 0.668, 0.3047, 0.7148, 0.4297, 0.6523, 0.3008, 0.7148, 0.4297, 0.6719, 0.5547, 0.6562, 0.5586, 0.1836, 0.6914, 0.1562, 0.6836, 0.2305, 0.6797, 0.2266, 0.6953, 0.1836, 0.6914, 0.2305, 0.6797, 0.1836, 0.6914, 0.1406, 0.6836, 0.1445, 0.6719, 0.8047, 0.6406, 0.7656, 0.6758, 0.8086, 0.625, 0.7656, 0.6758, 0.7227, 0.6406, 0.7227, 0.625, 0.07031, 0.6719, 0.0, 0.6406, 0.1445, 0.6719, 0.1406, 0.6836, 0.07031, 0.6719, 0.1445, 0.6719, 0.07031, 0.6719, 0.0, 0.6562, 0.0, 0.6406, 0.3984, 0.6758, 0.332, 0.668, 0.457, 0.6523, 0.4609, 0.6641, 0.3984, 0.6758, 0.4609, 0.6484, 0.3984, 0.6758, 0.3438, 0.6758, 0.332, 0.668, 0.1172, 0.8164, 0.1172, 0.9414, 0.07422, 0.9414, 0.07422, 0.8164, 0.1172, 0.6953, 0.1172, 0.8164, 0.07422, 0.8164, 0.07422, 0.6953, 0.07422, 0.8164, 0.07422, 0.9414, 0.03125, 0.9414, 0.03125, 0.8164, 0.07422, 0.6953, 0.07422, 0.8164, 0.03125, 0.8164, 0.03125, 0.6953, 0.1797, 0.8984, 0.1172, 0.9414, 0.1172, 0.8164, 0.1797, 0.8164, 0.2422, 0.8594, 0.1797, 0.8984, 0.1797, 0.8164, 0.2422, 0.8164, 0.1797, 0.8164, 0.1172, 0.8164, 0.1172, 0.6953, 0.1797, 0.7344, 0.2422, 0.8164, 0.1797, 0.8164, 0.1797, 0.7344, 0.2422, 0.7773, 0.7656, 0.2109, 0.8086, 0.2109, 0.8086, 0.4727, 0.7656, 0.4727, 0.7656, 0.4727, 0.7227, 0.4727, 0.7227, 0.2109, 0.7656, 0.2109, 0.8086, 0.2109, 0.7656, 0.2109, 0.7656, 0.0, 0.7734, 0.0, 0.7656, 0.2109, 0.7227, 0.2109, 0.7578, 0.0, 0.7656, 0.0, 0.2969, 0.8438, 0.2891, 0.8438, 0.2891, 0.7227, 0.3047, 0.7227, 0.2891, 0.8438, 0.2812, 0.8438, 0.2734, 0.7227, 0.2891, 0.7227, 0.7227, 0.4727, 0.7656, 0.4727, 0.7656, 0.625, 0.7227, 0.625, 0.7656, 0.4727, 0.8086, 0.4727, 0.8086, 0.625, 0.7656, 0.625, 0.6562, 0.5586, 0.6523, 0.4336, 0.7148, 0.4297, 0.6523, 0.4336, 0.6523, 0.3008, 0.7148, 0.4297, 0.7227, 0.625, 0.7656, 0.625, 0.7656, 0.6758, 0.7656, 0.625, 0.8086, 0.625, 0.7656, 0.6758, 0.8984, 0.6914, 0.8984, 0.7031, 0.8789, 0.7031, 0.8789, 0.6914, 0.8984, 0.6953, 0.8984, 0.707, 0.8789, 0.707, 0.8789, 0.6953, 0.8984, 0.8242, 0.8789, 0.8242, 0.8789, 0.6953, 0.8984, 0.6953, 0.8984, 0.8242, 0.8789, 0.8242, 0.8789, 0.6914, 0.8984, 0.6914, 0.8945, 0.6953, 0.8789, 0.6953, 0.8789, 0.8516, 0.8945, 0.8516, 0.8945, 0.6914, 0.8789, 0.6914, 0.8789, 0.8477, 0.8945, 0.8477, 0.5898, 0.0, 0.7188, 0.0, 0.6133, 0.1289, 0.5938, 0.1289, 0.4648, 0.0, 0.5898, 0.0, 0.5938, 0.1289, 0.5703, 0.1289, 0.7227, 0.2617, 0.5898, 0.3008, 0.5938, 0.1719, 0.6133, 0.1719, 0.5898, 0.3008, 0.4648, 0.2617, 0.5703, 0.1719, 0.5938, 0.1719, 0.7188, 0.0, 0.7227, 0.2617, 0.6133, 0.1719, 0.6133, 0.1289, 0.4453, 0.8789, 0.4453, 0.9219, 0.4336, 0.9219, 0.4336, 0.8789, 0.3516, 0.9219, 0.3516, 0.8789, 0.3633, 0.8789, 0.3633, 0.9219, 0.4258, 0.9023, 0.4258, 0.9219, 0.418, 0.9219, 0.418, 0.9023, 0.4258, 0.8789, 0.4258, 0.9023, 0.418, 0.9023, 0.418, 0.8789, 0.4062, 0.8789, 0.4062, 0.9023, 0.3984, 0.9023, 0.3984, 0.8789, 0.4062, 0.9023, 0.4062, 0.9219, 0.3984, 0.9219, 0.3984, 0.9023, 0.3984, 0.9023, 0.3984, 0.9219, 0.3906, 0.918, 0.3906, 0.9023, 0.3984, 0.8789, 0.3984, 0.9023, 0.3906, 0.9023, 0.3906, 0.8828, 0.418, 0.8789, 0.418, 0.9023, 0.4062, 0.9023, 0.4062, 0.8828, 0.418, 0.9023, 0.418, 0.9219, 0.4062, 0.918, 0.4062, 0.9023, 0.3633, 0.9219, 0.3633, 0.8789, 0.3711, 0.8828, 0.3711, 0.918, 0.4336, 0.8789, 0.4336, 0.9219, 0.4258, 0.918, 0.4258, 0.8828, 0.7148, 0.9414, 0.7148, 0.9062, 0.7227, 0.9141, 0.7227, 0.9336, 0.7617, 0.8906, 0.7617, 0.9258, 0.7539, 0.918, 0.7539, 0.8984, 0.7383, 0.9141, 0.7227, 0.9141, 0.7305, 0.9062, 0.7383, 0.9062, 0.7578, 0.9141, 0.7383, 0.9141, 0.7383, 0.9062, 0.75, 0.9062, 0.7266, 0.8867, 0.7422, 0.8867, 0.7422, 0.8945, 0.7344, 0.8945, 0.7383, 0.918, 0.7578, 0.918, 0.75, 0.9258, 0.7383, 0.9258, 0.9727, 0.5234, 0.9805, 0.5234, 0.9805, 0.8516, 0.9727, 0.8516, 0.9648, 0.5234, 0.9727, 0.5234, 0.9727, 0.8516, 0.9648, 0.8516, 0.9805, 0.8516, 0.9727, 0.8516, 0.9727, 0.5273, 0.9805, 0.5273, 0.9727, 0.8516, 0.9648, 0.8516, 0.9648, 0.5273, 0.9727, 0.5273, 0.9453, 0.5273, 0.9648, 0.5273, 0.9648, 0.8477, 0.9453, 0.8477, 0.9453, 0.5273, 0.9648, 0.5273, 0.9648, 0.8477, 0.9453, 0.8477, 0.3633, 0.9297, 0.3633, 0.9102, 0.3672, 0.9062, 0.3672, 0.9336, 0.3633, 0.9062, 0.3633, 0.9258, 0.3594, 0.9297, 0.3594, 0.9023, 0.3555, 0.9297, 0.3633, 0.9297, 0.3672, 0.9336, 0.3555, 0.9336, 0.332, 0.9453, 0.3398, 0.9453, 0.3398, 0.9492, 0.3281, 0.9492, 0.4219, 0.9258, 0.4141, 0.9258, 0.4141, 0.9219, 0.4258, 0.9219, 0.3711, 0.9062, 0.3633, 0.9062, 0.3594, 0.9023, 0.3711, 0.9023, 0.3555, 0.9375, 0.3555, 0.9492, 0.3398, 0.9492, 0.3398, 0.9375, 0.3555, 0.9258, 0.3555, 0.9375, 0.3398, 0.9375, 0.3398, 0.9258, 0.3555, 0.9258, 0.3555, 0.9375, 0.3398, 0.9375, 0.3398, 0.9258, 0.3555, 0.9375, 0.3555, 0.9492, 0.3398, 0.9492, 0.3398, 0.9375, 0.3047, 0.9297, 0.3047, 0.9023, 0.3086, 0.9062, 0.3086, 0.9258, 0.3594, 0.9023, 0.3594, 0.9258, 0.3555, 0.9219, 0.3555, 0.9062, 0.3047, 0.9023, 0.3242, 0.9023, 0.3203, 0.9062, 0.3086, 0.9062, 0.3398, 0.9023, 0.3594, 0.9023, 0.3555, 0.9062, 0.3438, 0.9062, 0.3242, 0.9297, 0.3047, 0.9297, 0.3086, 0.9258, 0.3203, 0.9258, 0.3594, 0.9258, 0.3398, 0.9258, 0.3438, 0.9219, 0.3555, 0.9219, 0.3398, 0.9258, 0.3398, 0.9023, 0.3438, 0.9062, 0.3438, 0.9219, 0.3242, 0.9023, 0.3242, 0.9297, 0.3203, 0.9258, 0.3203, 0.9062, 0.6719, 0.8164, 0.6914, 0.8164, 0.6914, 0.957, 0.6719, 0.957, 0.6562, 0.957, 0.6367, 0.957, 0.6367, 0.8164, 0.6562, 0.8164, 0.625, 0.8164, 0.6367, 0.8164, 0.6367, 0.957, 0.625, 0.957, 0.6367, 0.957, 0.625, 0.957, 0.625, 0.8164, 0.6367, 0.8164, 0.01562, 0.8359, 0.0, 0.8359, 0.0, 0.6953, 0.01562, 0.6953, 0.0, 0.6953, 0.01562, 0.6953, 0.01562, 0.8359, 0.0, 0.8359, 0.9375, 0.8203, 0.918, 0.8203, 0.918, 0.6836, 0.9375, 0.6836, 0.918, 0.6836, 0.9375, 0.6836, 0.9375, 0.8203, 0.918, 0.8203, 0.6016, 0.9609, 0.6016, 0.9414, 0.6172, 0.9414, 0.6172, 0.9609, 0.6172, 0.9414, 0.6172, 0.9609, 0.6016, 0.9609, 0.6016, 0.9414, 0.3047, 0.7227, 0.2891, 0.7227, 0.2891, 0.7109, 0.3047, 0.7109, 0.2891, 0.7227, 0.2734, 0.7227, 0.2734, 0.7109, 0.2891, 0.7109, 0.8984, 0.2578, 0.8984, 0.3867, 0.8867, 0.3867, 0.8867, 0.2578, 0.8984, 0.3867, 0.8984, 0.5117, 0.8867, 0.5117, 0.8867, 0.3867, 0.1602, 0.2148, 0.1602, 0.0, 0.1719, 0.0, 0.1719, 0.2148, 0.332, 0.0, 0.332, 0.207, 0.3203, 0.207, 0.3203, 0.0, 0.5938, 0.625, 0.6953, 0.8164, 0.5938, 0.7969, 0.5938, 0.7656, 0.4648, 0.8164, 0.5625, 0.625, 0.5625, 0.7656, 0.5625, 0.7969, 0.582, 0.8164, 0.4648, 0.8164, 0.5625, 0.7969, 0.582, 0.7969, 0.6953, 0.8164, 0.582, 0.8164, 0.582, 0.7969, 0.5938, 0.7969, 0.5781, 0.6133, 0.5938, 0.625, 0.5938, 0.7656, 0.5781, 0.7656, 0.5625, 0.625, 0.5781, 0.6133, 0.5781, 0.7656, 0.5625, 0.7656, 0.7734, 0.9141, 0.7734, 0.9375, 0.7656, 0.9375, 0.7656, 0.9141, 0.7734, 0.9375, 0.7734, 0.957, 0.7656, 0.957, 0.7656, 0.9375, 0.9375, 0.4766, 0.9375, 0.4961, 0.9297, 0.4961, 0.9297, 0.4766, 0.9375, 0.4961, 0.9375, 0.5195, 0.9297, 0.5195, 0.9297, 0.4961, 0.7148, 0.9531, 0.7148, 0.9141, 0.7227, 0.9141, 0.7227, 0.9531, 0.7891, 0.9141, 0.7891, 0.9531, 0.7812, 0.9531, 0.7812, 0.9141, 0.7812, 0.9141, 0.7812, 0.9531, 0.7734, 0.9492, 0.7734, 0.918, 0.7227, 0.9531, 0.7227, 0.9141, 0.7305, 0.918, 0.7305, 0.9492, 0.9297, 0.4961, 0.9297, 0.5195, 0.9219, 0.5156, 0.9219, 0.4961, 0.9297, 0.4766, 0.9297, 0.4961, 0.9219, 0.4961, 0.9219, 0.4805, 0.7656, 0.9375, 0.7656, 0.957, 0.7578, 0.9531, 0.7578, 0.9375, 0.7656, 0.9141, 0.7656, 0.9375, 0.7578, 0.9375, 0.7578, 0.918, 0.7578, 0.9141, 0.7578, 0.8945, 0.7656, 0.8945, 0.7656, 0.9062, 0.7695, 0.9219, 0.7695, 0.9062, 0.7773, 0.9141, 0.7773, 0.9219, 0.7891, 0.8789, 0.7891, 0.8945, 0.7812, 0.8945, 0.7812, 0.8867, 0.7891, 0.8945, 0.7891, 0.9141, 0.7812, 0.9062, 0.7812, 0.8945, 0.7891, 0.9141, 0.7578, 0.9141, 0.7656, 0.9062, 0.7812, 0.9062, 0.7578, 0.8945, 0.7891, 0.8945, 0.7812, 0.9023, 0.7656, 0.9023, 0.9453, 0.5273, 0.9648, 0.5273, 0.9648, 0.8477, 0.9453, 0.8477, 0.9453, 0.5273, 0.9648, 0.5273, 0.9648, 0.8477, 0.9453, 0.8477, 0.9727, 0.8516, 0.9648, 0.8516, 0.9648, 0.5234, 0.9727, 0.5234, 0.9805, 0.8516, 0.9727, 0.8516, 0.9727, 0.5234, 0.9805, 0.5234, 0.9727, 0.5234, 0.9805, 0.5234, 0.9805, 0.8516, 0.9727, 0.8516, 0.9648, 0.5234, 0.9727, 0.5234, 0.9727, 0.8516, 0.9648, 0.8516, 0.3555, 0.9219, 0.3555, 0.9141, 0.3594, 0.9141, 0.3594, 0.9258, 0.3555, 0.9141, 0.3555, 0.9062, 0.3594, 0.9023, 0.3594, 0.9141, 0.3438, 0.9062, 0.3438, 0.9141, 0.3398, 0.9141, 0.3398, 0.9023, 0.3438, 0.9141, 0.3438, 0.9219, 0.3398, 0.9258, 0.3398, 0.9141, 0.3438, 0.9219, 0.3555, 0.9219, 0.3594, 0.9258, 0.3398, 0.9258, 0.3555, 0.9062, 0.3438, 0.9062, 0.3398, 0.9023, 0.3594, 0.9023, 0.332, 0.9336, 0.3398, 0.9336, 0.3398, 0.9453, 0.332, 0.9453, 0.3242, 0.9336, 0.332, 0.9336, 0.332, 0.9453, 0.3242, 0.9453, 0.332, 0.9336, 0.3398, 0.9336, 0.3398, 0.9453, 0.332, 0.9453, 0.3242, 0.9336, 0.332, 0.9336, 0.332, 0.9453, 0.3242, 0.9453, 0.3008, 0.9688, 0.2812, 0.9688, 0.2852, 0.9648, 0.2969, 0.9648, 0.3047, 0.9414, 0.3047, 0.9688, 0.3008, 0.9648, 0.3008, 0.9453, 0.2812, 0.9414, 0.3008, 0.9414, 0.2969, 0.9453, 0.2852, 0.9453, 0.3008, 0.9688, 0.2773, 0.9688, 0.2812, 0.9648, 0.2969, 0.9648, 0.3047, 0.9414, 0.3047, 0.9688, 0.3008, 0.9648, 0.3008, 0.9453, 0.2773, 0.9414, 0.3008, 0.9414, 0.2969, 0.9453, 0.2812, 0.9453, 0.2773, 0.9688, 0.2773, 0.9414, 0.2812, 0.9453, 0.2812, 0.9648, 0.2773, 0.9688, 0.2773, 0.9414, 0.2812, 0.9453, 0.2812, 0.9648, 0.6562, 0.957, 0.6367, 0.957, 0.6367, 0.8164, 0.6562, 0.8164, 0.6719, 0.8164, 0.6914, 0.8164, 0.6914, 0.957, 0.6719, 0.957, 0.01562, 0.8359, 0.0, 0.8359, 0.0, 0.6953, 0.01562, 0.6953, 0.9375, 0.8203, 0.918, 0.8203, 0.918, 0.6836, 0.9375, 0.6836, 0.625, 0.8164, 0.6367, 0.8164, 0.6367, 0.957, 0.625, 0.957, 0.6367, 0.957, 0.625, 0.957, 0.625, 0.8164, 0.6367, 0.8164, 0.918, 0.6836, 0.9375, 0.6836, 0.9375, 0.8203, 0.918, 0.8203, 0.0, 0.6953, 0.01562, 0.6953, 0.01562, 0.8359, 0.0, 0.8359, 0.6016, 0.9609, 0.6016, 0.9414, 0.6172, 0.9414, 0.6172, 0.9609, 0.6016, 0.9609, 0.6016, 0.9414, 0.6172, 0.9414, 0.6172, 0.9609, 0.5078, 0.4297, 0.4648, 0.3008, 0.5156, 0.4023, 0.5156, 0.4297, 0.4648, 0.5586, 0.5078, 0.4297, 0.5156, 0.4297, 0.5156, 0.4609, 0.6523, 0.4336, 0.6562, 0.5586, 0.5508, 0.4609, 0.5508, 0.4297, 0.6523, 0.3008, 0.6523, 0.4336, 0.5508, 0.4297, 0.5508, 0.4023, 0.4648, 0.3008, 0.6523, 0.3008, 0.5508, 0.4023, 0.5156, 0.4023, 0.6562, 0.5586, 0.4648, 0.5586, 0.5156, 0.4609, 0.5508, 0.4609, 0.4453, 0.9062, 0.4453, 0.9453, 0.4414, 0.9453, 0.4414, 0.9062, 0.8086, 0.9609, 0.8086, 0.9219, 0.8164, 0.9219, 0.8164, 0.9609, 0.1484, 0.1016, 0.1484, 0.1328, 0.1445, 0.1328, 0.1445, 0.1016, 0.168, 0.1172, 0.168, 0.1445, 0.1641, 0.1445, 0.1641, 0.1172, 0.7148, 0.8828, 0.7148, 0.9102, 0.707, 0.9102, 0.707, 0.8828, 0.7148, 0.9102, 0.7148, 0.9414, 0.707, 0.9414, 0.707, 0.9102, 0.707, 0.9102, 0.707, 0.9414, 0.6992, 0.9375, 0.6992, 0.9102, 0.707, 0.8828, 0.707, 0.9102, 0.6992, 0.9102, 0.6992, 0.8867, 0.1641, 0.1172, 0.1641, 0.1445, 0.1562, 0.1406, 0.1562, 0.1172, 0.1641, 0.08594, 0.1641, 0.1172, 0.1562, 0.1172, 0.1562, 0.08984, 0.8164, 0.9609, 0.8164, 0.9219, 0.8242, 0.9258, 0.8242, 0.957, 0.4414, 0.9062, 0.4414, 0.9453, 0.4336, 0.9414, 0.4336, 0.9102, 0.3047, 0.9023, 0.2734, 0.9023, 0.2812, 0.8789, 0.2891, 0.8789, 0.2734, 0.8477, 0.3047, 0.8477, 0.2891, 0.8672, 0.2812, 0.8672, 0.2656, 0.5703, 0.2656, 0.5977, 0.25, 0.5977, 0.25, 0.5898, 0.2656, 0.5977, 0.2656, 0.625, 0.25, 0.6016, 0.25, 0.5977, 0.2734, 0.9023, 0.2734, 0.875, 0.2812, 0.875, 0.2812, 0.8789, 0.2734, 0.875, 0.2734, 0.8477, 0.2812, 0.8672, 0.2812, 0.875, 0.1562, 0.1055, 0.1602, 0.1055, 0.1602, 0.1211, 0.1562, 0.1211, 0.1562, 0.1055, 0.1562, 0.1055, 0.1562, 0.1211, 0.1562, 0.1211, 0.1641, 0.1172, 0.1602, 0.1172, 0.1602, 0.1016, 0.1641, 0.1016, 0.168, 0.1172, 0.1641, 0.1172, 0.1641, 0.1016, 0.168, 0.1016, 0.1602, 0.1055, 0.1602, 0.1055, 0.1602, 0.1055, 0.1602, 0.1055, 0.1719, 0.1016, 0.1719, 0.1016, 0.1719, 0.1172, 0.1719, 0.1172, 0.1719, 0.1172, 0.1719, 0.1172, 0.1719, 0.1211, 0.1719, 0.1211, 0.1602, 0.1055, 0.1602, 0.1055, 0.1602, 0.1055, 0.1602, 0.1055, 0.1445, 0.1211, 0.1445, 0.1211, 0.1445, 0.1172, 0.1445, 0.1172, 0.1445, 0.1211, 0.1445, 0.1211, 0.1445, 0.1172, 0.1445, 0.1172, 0.1562, 0.1211, 0.1562, 0.1211, 0.1562, 0.125, 0.1562, 0.125, 0.1562, 0.1211, 0.1602, 0.1211, 0.1602, 0.125, 0.1562, 0.125, 0.1562, 0.1172, 0.1562, 0.1172, 0.1562, 0.1172, 0.1562, 0.1172, 0.1562, 0.1055, 0.1562, 0.1055, 0.1562, 0.1055, 0.1562, 0.1055, 0.2773, 0.9688, 0.2773, 0.9531, 0.2812, 0.9531, 0.2812, 0.9648, 0.2773, 0.9531, 0.2773, 0.9414, 0.2812, 0.9453, 0.2812, 0.9531, 0.3047, 0.9414, 0.3047, 0.9531, 0.3008, 0.9531, 0.3008, 0.9453, 0.3047, 0.9531, 0.3047, 0.9688, 0.3008, 0.9648, 0.3008, 0.9531, 0.3047, 0.9688, 0.2773, 0.9688, 0.2812, 0.9648, 0.3008, 0.9648, 0.2773, 0.9414, 0.3047, 0.9414, 0.3008, 0.9453, 0.2812, 0.9453, 0.2773, 0.9688, 0.2773, 0.9414, 0.2812, 0.9453, 0.2812, 0.9648, 0.3047, 0.9414, 0.3047, 0.9688, 0.3008, 0.9648, 0.3008, 0.9453, 0.2891, 0.9688, 0.2773, 0.9688, 0.2812, 0.9648, 0.2891, 0.9648, 0.3047, 0.9688, 0.2891, 0.9688, 0.2891, 0.9648, 0.3008, 0.9648, 0.2773, 0.9414, 0.2891, 0.9414, 0.2891, 0.9453, 0.2812, 0.9453, 0.2891, 0.9414, 0.3047, 0.9414, 0.3008, 0.9453, 0.2891, 0.9453, 0.2891, 0.9023, 0.3047, 0.9023, 0.3047, 0.9414, 0.2891, 0.9414, 0.2891, 0.9023, 0.3047, 0.9023, 0.3047, 0.9414, 0.2891, 0.9414, 0.2695, 0.9414, 0.2617, 0.9414, 0.2656, 0.9023, 0.2695, 0.9023, 0.2773, 0.9414, 0.2695, 0.9414, 0.2695, 0.9023, 0.2734, 0.9023, 0.2969, 0.9023, 0.3047, 0.9023, 0.3008, 0.9375, 0.2969, 0.9375, 0.2891, 0.9023, 0.2969, 0.9023, 0.2969, 0.9375, 0.293, 0.9375, 0.3008, 0.9609, 0.2969, 0.9609, 0.2969, 0.9453, 0.3008, 0.9453, 0.2969, 0.9609, 0.293, 0.9609, 0.293, 0.9453, 0.2969, 0.9453, 0.2695, 0.9414, 0.2617, 0.9414, 0.2656, 0.9023, 0.2695, 0.9023, 0.2773, 0.9414, 0.2695, 0.9414, 0.2695, 0.9023, 0.2734, 0.9023, 0.2734, 0.9023, 0.2812, 0.9023, 0.2812, 0.9414, 0.2773, 0.9414, 0.2812, 0.9023, 0.2891, 0.9023, 0.2852, 0.9414, 0.2812, 0.9414, 0.2891, 0.9023, 0.3047, 0.9023, 0.3047, 0.9414, 0.2891, 0.9414, 0.3242, 0.9023, 0.3398, 0.9023, 0.3398, 0.9453, 0.3242, 0.9453, 0.2969, 0.9453, 0.3008, 0.9453, 0.3008, 0.9609, 0.2969, 0.9609, 0.293, 0.9453, 0.2969, 0.9453, 0.2969, 0.9609, 0.293, 0.9609, 0.5703, 0.1289, 0.5703, 0.1719, 0.5391, 0.1719, 0.5391, 0.125, 0.5703, 0.1719, 0.4648, 0.2617, 0.4961, 0.1719, 0.5391, 0.1719, 0.4648, 0.0, 0.5703, 0.1289, 0.5391, 0.125, 0.4961, 0.1211, 0.4648, 0.2617, 0.4648, 0.0, 0.4961, 0.1211, 0.4961, 0.168, 0.2344, 0.4727, 0.1484, 0.4727, 0.1484, 0.3789, 0.2344, 0.3789, 0.8945, 0.6953, 0.8789, 0.6953, 0.8789, 0.7344, 0.8945, 0.7344, 0.8945, 0.6953, 0.8789, 0.6953, 0.8789, 0.7344, 0.8945, 0.7344, 0.8945, 0.6953, 0.8789, 0.6953, 0.8789, 0.7344, 0.8945, 0.7344, 0.8945, 0.6914, 0.8945, 0.8164, 0.8789, 0.8164, 0.8789, 0.6914, 0.8945, 0.6953, 0.8945, 0.8164, 0.8789, 0.8164, 0.8789, 0.6953, 0.8945, 0.6914, 0.8945, 0.707, 0.8789, 0.707, 0.8789, 0.6914, 0.8945, 0.6992, 0.8789, 0.6992, 0.8789, 0.7148, 0.8945, 0.7148, 0.8945, 0.6914, 0.8789, 0.6914, 0.8789, 0.8125, 0.8945, 0.8125, 0.8945, 0.6914, 0.8789, 0.6914, 0.8789, 0.8164, 0.8945, 0.8164, 0.8086, 0.6836, 0.8789, 0.6836, 0.8789, 0.7656, 0.8086, 0.7656, 0.7227, 0.6836, 0.8086, 0.6836, 0.8086, 0.7656, 0.7227, 0.7656, 0.8086, 0.7656, 0.8789, 0.7656, 0.8789, 0.8789, 0.8086, 0.8789, 0.7227, 0.7656, 0.8086, 0.7656, 0.8086, 0.8789, 0.7227, 0.8789, 0.3047, 0.7695, 0.3789, 0.7695, 0.3789, 0.875, 0.3047, 0.875, 0.3789, 0.7695, 0.4648, 0.7695, 0.4648, 0.875, 0.3789, 0.875, 0.3047, 0.6797, 0.3789, 0.6797, 0.3789, 0.7695, 0.3047, 0.7695, 0.3789, 0.6797, 0.4648, 0.6797, 0.4648, 0.7695, 0.3789, 0.7695, 0.5195, 0.8164, 0.6016, 0.8164, 0.6016, 0.8984, 0.5195, 0.8984, 0.4648, 0.8164, 0.5195, 0.8164, 0.5195, 0.8984, 0.4648, 0.8984, 0.5195, 0.8984, 0.6016, 0.8984, 0.6016, 0.9688, 0.5195, 0.9688, 0.4648, 0.8984, 0.5195, 0.8984, 0.5195, 0.9688, 0.4648, 0.9688, 0.8086, 0.6133, 0.8906, 0.6133, 0.8906, 0.6836, 0.8086, 0.6836, 0.8906, 0.6133, 0.9453, 0.6133, 0.9453, 0.6836, 0.8906, 0.6836, 0.8086, 0.5273, 0.8906, 0.5273, 0.8906, 0.6133, 0.8086, 0.6133, 0.8906, 0.5273, 0.9453, 0.5273, 0.9453, 0.6133, 0.8906, 0.6133, 0.1953, 0.4805, 0.2305, 0.6797, 0.1445, 0.6719, 0.1445, 0.4805, 0.1953, 0.4805, 0.1445, 0.6719, 0.1953, 0.4805, 0.2461, 0.4883, 0.2305, 0.6797, 0.2969, 0.4766, 0.332, 0.668, 0.2461, 0.668, 0.2461, 0.4805, 0.2969, 0.4766, 0.2461, 0.668, 0.2969, 0.4766, 0.3281, 0.4688, 0.332, 0.668, 0.8984, 0.125, 0.8594, 0.125, 0.8594, 0.0, 0.8984, 0.0, 0.8594, 0.125, 0.8086, 0.125, 0.8086, 0.0, 0.8594, 0.0, 0.8984, 0.25, 0.8594, 0.25, 0.8594, 0.125, 0.8984, 0.125, 0.8594, 0.25, 0.8086, 0.25, 0.8086, 0.125, 0.8594, 0.125, 0.0, 0.0, 0.125, 0.0, 0.125, 6.125, 0.0, 6.125, 0.0, 0.0, 0.125, 0.0, 0.125, 6.125, 0.0, 6.125, 0.0, 0.0, 0.125, 0.0, 0.125, 6.125, 0.0, 6.125, 0.0, 0.0, 0.125, 0.0, 0.125, 6.125, 0.0, 6.125, 0.0, 0.0, 0.125, 0.0, 0.125, 6.125, 0.0, 6.125, 0.0, 0.0, 0.125, 0.0, 0.125, 6.125, 0.0, 6.125, 0.0, 0.0, 0.125, 0.0, 0.125, 6.125, 0.0, 6.125, 0.0, 0.0, 0.125, 0.0, 0.125, 6.125, 0.0, 6.125, 0.0, 0.0, 0.125, 0.0, 0.125, 6.125, 0.0, 6.125, 0.0, 0.0, 0.125, 0.0, 0.125, 6.125, 0.0, 6.125, 0.0, 0.0, 0.125, 0.0, 0.125, 6.125, 0.0, 6.125, 0.0, 0.0, 0.125, 0.0, 0.125, 6.125, 0.0, 6.125])
me_cube_001.use_remesh_preserve_volume = False
me_cube_001.use_remesh_preserve_attributes = False
me_cube_001.use_mirror_vertex_groups = False
me_cube_001.update()

# ---- objects
ob_wheel = bpy.data.objects.new('wheel', me_cube)
ob_ship = bpy.data.objects.new('ship', me_cube_001)

# ---- transforms, parenting, visibility, modifiers, constraints
ob_wheel.location = (-0.1163, 1.553, 1.373)
ob_wheel.scale = (0.0212, 0.0566, 0.0212)
ob_wheel.lineart.crease_threshold = 0.0
ob_ship.location = (-0.1118, 0.3386, 0.2227)
ob_ship.rotation_euler = (0.0, -0.0, 3.142)
ob_ship.lineart.crease_threshold = 0.0

# ---- collection membership
col_collection_1.objects.link(ob_wheel)
col_collection_1.objects.link(ob_ship)

# ---- scene / render settings (as saved in the file)
scene.frame_start = 1; scene.frame_end = 250; scene.frame_set(3)
scene.render.engine = 'BLENDER_EEVEE_NEXT'
scene.render.image_settings.color_mode = 'RGB'
scene.render.image_settings.compression = 90
scene.render.resolution_percentage = 50
scene.render.dither_intensity = 0.0
scene.render.bake_margin = 2
scene.render.bake_bias = 0.0
scene.cycles.use_denoising = False
scene.cycles.samples = 10
scene.cycles.sampling_pattern = 'TABULATED_SOBOL'
scene.cycles.light_sampling_threshold = 0.0
scene.cycles.use_adaptive_sampling = False
scene.cycles.use_light_tree = False
scene.cycles.blur_glossy = 0.0
scene.cycles.volume_bounces = 1
scene.cycles.pixel_filter_type = 'GAUSSIAN'
scene.cycles.sample_clamp_indirect = 0.0
scene.view_settings.view_transform = 'Standard'
bpy.context.view_layer.update()

# ---- added for rendering (the .blend has no active camera and no usable light): camera, sun
cam_auto = bpy.data.cameras.new('AutoCamera')
cam_auto.lens = 50.0
cam_auto.sensor_width = 36.0
cam_auto.clip_end = 1000.0
ob_auto_camera = bpy.data.objects.new('AutoCamera', cam_auto)
scene.collection.objects.link(ob_auto_camera)
ob_auto_camera.location = (7.01764, -8.47754, 6.92294)
ob_auto_camera.rotation_euler = (1.09748, -7.21219e-08, 0.694738)
scene.camera = ob_auto_camera
light_auto_sun = bpy.data.lights.new('AutoSun', 'SUN')
light_auto_sun.energy = 3.0
light_auto_sun.angle = 0.0523599
ob_auto_sun = bpy.data.objects.new('AutoSun', light_auto_sun)
scene.collection.objects.link(ob_auto_sun)
ob_auto_sun.rotation_euler = (0.872665, 0.174533, 0.523599)
bpy.context.view_layer.update()
